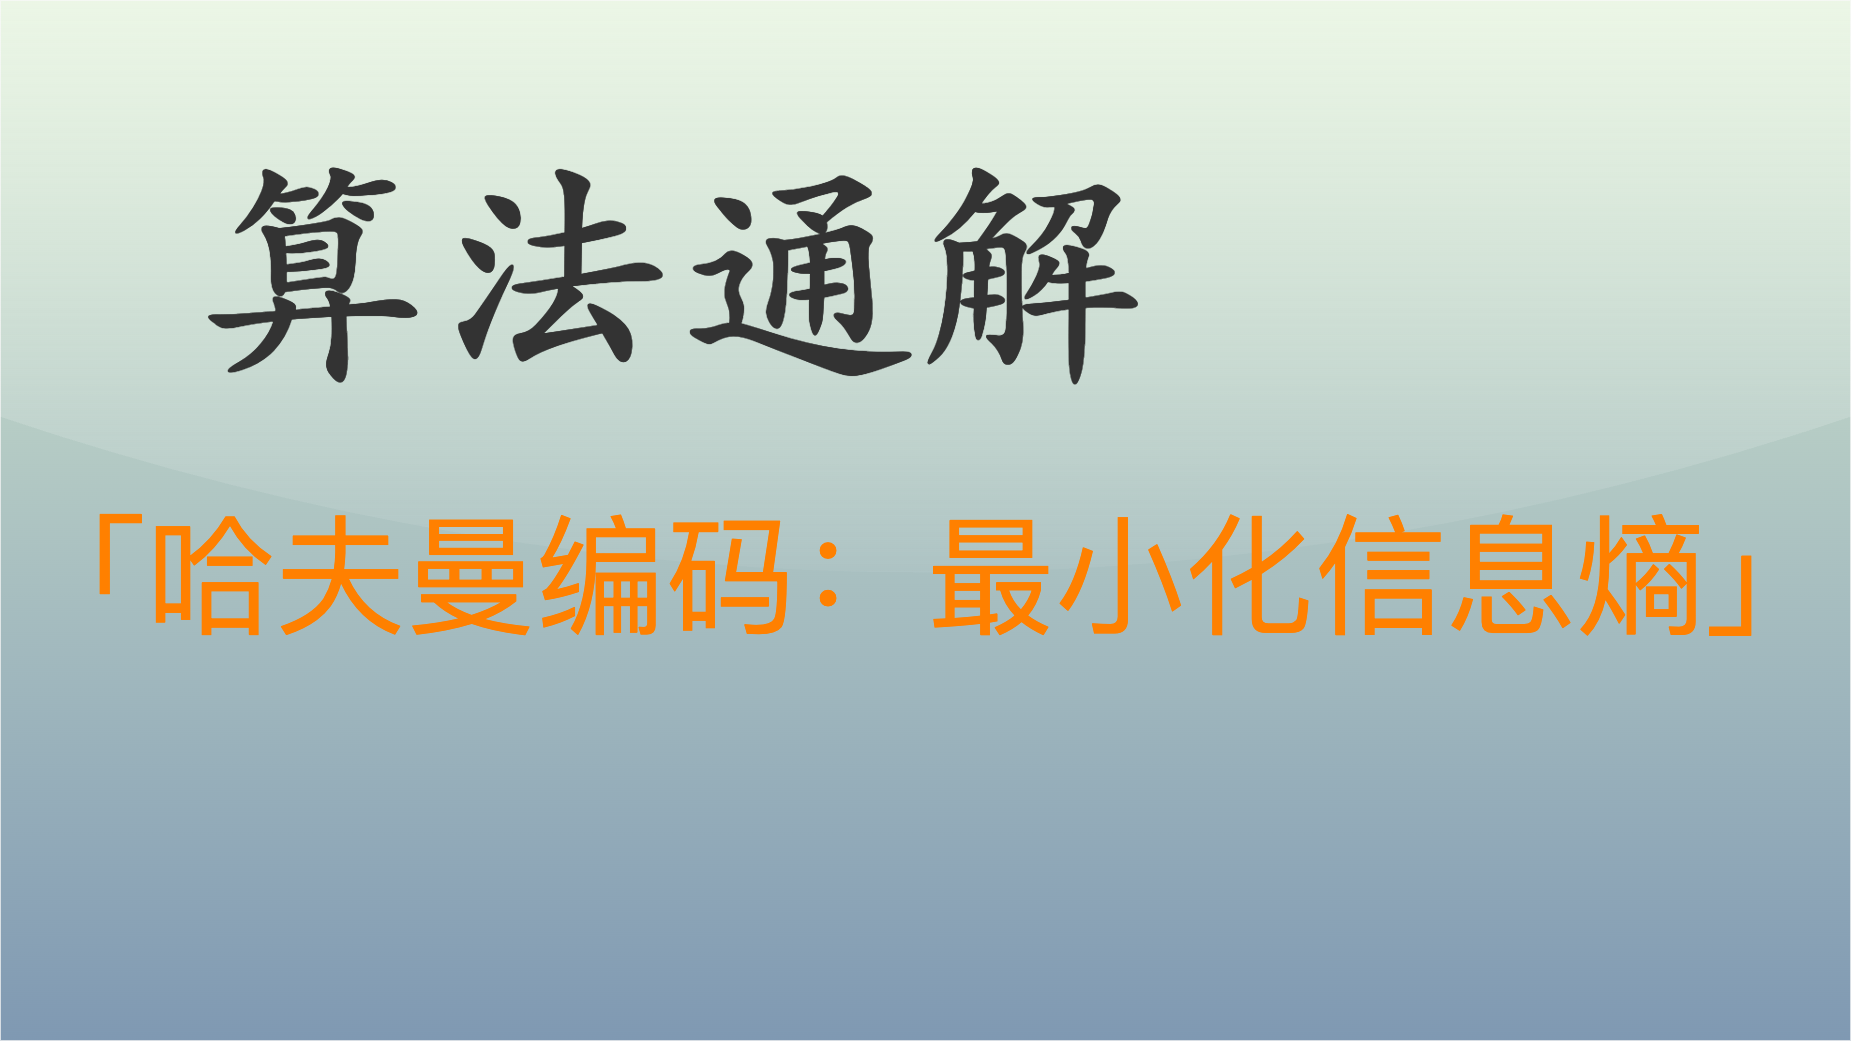

The diagram above was exported from draw.io. Its source (the exported page's mxGraphModel, read from the mxfile embedded in the PNG):
<mxGraphModel dx="2931" dy="2206" grid="1" gridSize="10" guides="1" tooltips="1" connect="1" arrows="1" fold="1" page="1" pageScale="1" pageWidth="1850" pageHeight="1040" math="0" shadow="0">
  <root>
    <mxCell id="0" />
    <mxCell id="1" parent="0" />
    <mxCell id="v5awPFEotDlEYcYJcZ2H-3" value="" style="rounded=0;whiteSpace=wrap;html=1;spacingLeft=470;opacity=50;textOpacity=50;gradientColor=#003366;fillColor=#B9E0A5;glass=1;shadow=0;" parent="1" vertex="1">
      <mxGeometry width="1850" height="1040" as="geometry" />
    </mxCell>
    <mxCell id="v5awPFEotDlEYcYJcZ2H-1" value="&lt;font color=&quot;#333333&quot; size=&quot;1&quot; style=&quot;&quot;&gt;&lt;b style=&quot;font-size: 240px;&quot;&gt;算法通解&lt;/b&gt;&lt;/font&gt;" style="text;html=1;align=left;verticalAlign=middle;resizable=0;points=[];autosize=1;strokeColor=none;fillColor=none;fontColor=default;fontFamily=Kaiti SC;" parent="1" vertex="1">
      <mxGeometry x="190" y="110" width="980" height="300" as="geometry" />
    </mxCell>
    <mxCell id="v5awPFEotDlEYcYJcZ2H-2" value="&lt;span style=&quot;font-family: 宋体; text-align: left; font-size: 130px;&quot;&gt;&lt;font color=&quot;#ff8000&quot; style=&quot;font-size: 130px;&quot;&gt;「哈夫曼编码：最小化信息熵」&lt;/font&gt;&lt;/span&gt;" style="text;html=1;align=center;verticalAlign=middle;resizable=0;points=[];autosize=1;strokeColor=none;fillColor=none;fontSize=130;fontColor=default;" parent="1" vertex="1">
      <mxGeometry x="5" y="490" width="1840" height="170" as="geometry" />
    </mxCell>
  </root>
</mxGraphModel>